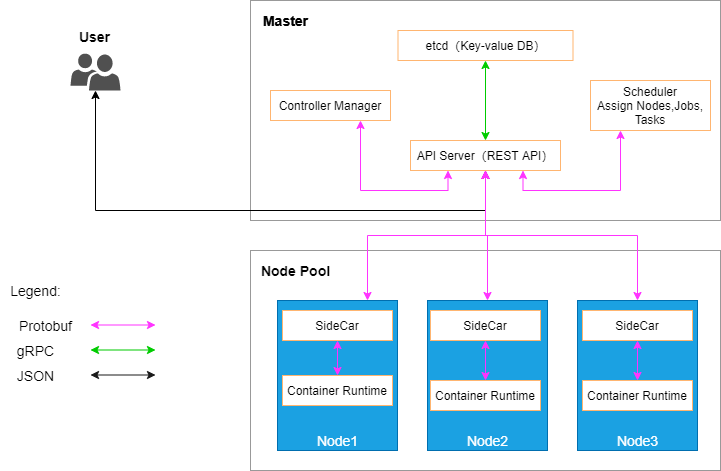

The diagram above was exported from draw.io. Its source (the exported page's mxGraphModel, read from the mxfile embedded in the PNG):
<mxGraphModel dx="1248" dy="677" grid="1" gridSize="10" guides="1" tooltips="1" connect="1" arrows="1" fold="1" page="1" pageScale="1" pageWidth="827" pageHeight="583" math="0" shadow="0">
  <root>
    <mxCell id="0" />
    <mxCell id="1" parent="0" />
    <mxCell id="ZKblKBCdERibNKTUosnr-1" value="" style="rounded=0;whiteSpace=wrap;html=1;strokeColor=#999999;" vertex="1" parent="1">
      <mxGeometry x="280" y="60" width="470" height="220" as="geometry" />
    </mxCell>
    <mxCell id="ZKblKBCdERibNKTUosnr-2" value="etcd（Key-value DB）" style="rounded=0;whiteSpace=wrap;html=1;strokeColor=#FFB570;" vertex="1" parent="1">
      <mxGeometry x="427.5" y="90" width="175" height="30" as="geometry" />
    </mxCell>
    <mxCell id="ZKblKBCdERibNKTUosnr-4" value="Master" style="text;html=1;align=center;verticalAlign=middle;resizable=0;points=[];autosize=1;fontSize=14;fontStyle=1" vertex="1" parent="1">
      <mxGeometry x="285" y="70" width="60" height="20" as="geometry" />
    </mxCell>
    <mxCell id="ZKblKBCdERibNKTUosnr-9" style="edgeStyle=orthogonalEdgeStyle;rounded=0;orthogonalLoop=1;jettySize=auto;html=1;entryX=0.25;entryY=1;entryDx=0;entryDy=0;fontSize=14;exitX=0.75;exitY=1;exitDx=0;exitDy=0;strokeColor=#FF33FF;startArrow=classic;startFill=1;" edge="1" parent="1" source="ZKblKBCdERibNKTUosnr-6" target="ZKblKBCdERibNKTUosnr-7">
      <mxGeometry relative="1" as="geometry" />
    </mxCell>
    <mxCell id="ZKblKBCdERibNKTUosnr-6" value="Controller Manager" style="rounded=0;whiteSpace=wrap;html=1;strokeColor=#FFB570;" vertex="1" parent="1">
      <mxGeometry x="300" y="150" width="120" height="30" as="geometry" />
    </mxCell>
    <mxCell id="ZKblKBCdERibNKTUosnr-11" value="" style="edgeStyle=orthogonalEdgeStyle;rounded=0;orthogonalLoop=1;jettySize=auto;html=1;fontSize=14;startArrow=classic;startFill=1;strokeColor=#00CC00;" edge="1" parent="1" source="ZKblKBCdERibNKTUosnr-7" target="ZKblKBCdERibNKTUosnr-2">
      <mxGeometry relative="1" as="geometry" />
    </mxCell>
    <mxCell id="ZKblKBCdERibNKTUosnr-7" value="API Server（REST API）" style="rounded=0;whiteSpace=wrap;html=1;strokeColor=#FFB570;" vertex="1" parent="1">
      <mxGeometry x="440" y="200" width="150" height="30" as="geometry" />
    </mxCell>
    <mxCell id="ZKblKBCdERibNKTUosnr-10" style="edgeStyle=orthogonalEdgeStyle;rounded=0;orthogonalLoop=1;jettySize=auto;html=1;entryX=0.75;entryY=1;entryDx=0;entryDy=0;fontSize=14;exitX=0.25;exitY=1;exitDx=0;exitDy=0;strokeColor=#FF33FF;startArrow=classic;startFill=1;" edge="1" parent="1" source="ZKblKBCdERibNKTUosnr-8" target="ZKblKBCdERibNKTUosnr-7">
      <mxGeometry relative="1" as="geometry" />
    </mxCell>
    <mxCell id="ZKblKBCdERibNKTUosnr-8" value="Scheduler&lt;br&gt;Assign&amp;nbsp;Nodes,Jobs, Tasks" style="rounded=0;whiteSpace=wrap;html=1;strokeColor=#FFB570;" vertex="1" parent="1">
      <mxGeometry x="620" y="140" width="120" height="50" as="geometry" />
    </mxCell>
    <mxCell id="ZKblKBCdERibNKTUosnr-13" style="edgeStyle=orthogonalEdgeStyle;rounded=0;orthogonalLoop=1;jettySize=auto;html=1;entryX=0.5;entryY=1;entryDx=0;entryDy=0;startArrow=classic;startFill=1;fontSize=14;exitX=0.5;exitY=1;exitDx=0;exitDy=0;exitPerimeter=0;" edge="1" parent="1" source="ZKblKBCdERibNKTUosnr-12" target="ZKblKBCdERibNKTUosnr-7">
      <mxGeometry relative="1" as="geometry">
        <Array as="points">
          <mxPoint x="125" y="270" />
          <mxPoint x="515" y="270" />
        </Array>
      </mxGeometry>
    </mxCell>
    <mxCell id="ZKblKBCdERibNKTUosnr-12" value="" style="pointerEvents=1;shadow=0;dashed=0;html=1;strokeColor=none;labelPosition=center;verticalLabelPosition=bottom;verticalAlign=top;align=center;fillColor=#505050;shape=mxgraph.mscae.intune.user_group;fontSize=14;" vertex="1" parent="1">
      <mxGeometry x="100" y="113" width="50" height="37" as="geometry" />
    </mxCell>
    <mxCell id="ZKblKBCdERibNKTUosnr-14" value="Master" style="text;html=1;align=center;verticalAlign=middle;resizable=0;points=[];autosize=1;fontSize=14;fontStyle=1" vertex="1" parent="1">
      <mxGeometry x="285" y="70" width="60" height="20" as="geometry" />
    </mxCell>
    <mxCell id="ZKblKBCdERibNKTUosnr-16" value="" style="rounded=0;whiteSpace=wrap;html=1;strokeColor=#999999;" vertex="1" parent="1">
      <mxGeometry x="280" y="310" width="470" height="220" as="geometry" />
    </mxCell>
    <mxCell id="ZKblKBCdERibNKTUosnr-17" value="Node&amp;nbsp;Pool" style="text;html=1;align=center;verticalAlign=middle;resizable=0;points=[];autosize=1;fontSize=14;fontStyle=1" vertex="1" parent="1">
      <mxGeometry x="285" y="320" width="80" height="20" as="geometry" />
    </mxCell>
    <mxCell id="ZKblKBCdERibNKTUosnr-18" value="Legend:" style="text;html=1;align=center;verticalAlign=middle;resizable=0;points=[];autosize=1;fontSize=14;" vertex="1" parent="1">
      <mxGeometry x="30" y="340" width="70" height="20" as="geometry" />
    </mxCell>
    <mxCell id="ZKblKBCdERibNKTUosnr-19" value="" style="rounded=0;whiteSpace=wrap;html=1;strokeColor=#006EAF;fontSize=14;fillColor=#1ba1e2;fontColor=#ffffff;" vertex="1" parent="1">
      <mxGeometry x="307" y="360" width="120" height="150" as="geometry" />
    </mxCell>
    <mxCell id="ZKblKBCdERibNKTUosnr-35" style="edgeStyle=orthogonalEdgeStyle;rounded=0;orthogonalLoop=1;jettySize=auto;html=1;entryX=0.5;entryY=1;entryDx=0;entryDy=0;startArrow=classic;startFill=1;strokeColor=#FF33FF;fontSize=14;fontColor=#FFFFFF;exitX=0.5;exitY=0;exitDx=0;exitDy=0;" edge="1" parent="1" source="ZKblKBCdERibNKTUosnr-20" target="ZKblKBCdERibNKTUosnr-7">
      <mxGeometry relative="1" as="geometry" />
    </mxCell>
    <mxCell id="ZKblKBCdERibNKTUosnr-20" value="" style="rounded=0;whiteSpace=wrap;html=1;strokeColor=#006EAF;fontSize=14;fillColor=#1ba1e2;fontColor=#ffffff;" vertex="1" parent="1">
      <mxGeometry x="457" y="360" width="120" height="150" as="geometry" />
    </mxCell>
    <mxCell id="ZKblKBCdERibNKTUosnr-37" style="edgeStyle=orthogonalEdgeStyle;rounded=0;orthogonalLoop=1;jettySize=auto;html=1;startArrow=classic;startFill=1;strokeColor=#FF33FF;fontSize=14;fontColor=#FFFFFF;exitX=0.5;exitY=0;exitDx=0;exitDy=0;" edge="1" parent="1" source="ZKblKBCdERibNKTUosnr-21" target="ZKblKBCdERibNKTUosnr-7">
      <mxGeometry relative="1" as="geometry" />
    </mxCell>
    <mxCell id="ZKblKBCdERibNKTUosnr-21" value="" style="rounded=0;whiteSpace=wrap;html=1;strokeColor=#006EAF;fontSize=14;fillColor=#1ba1e2;fontColor=#ffffff;" vertex="1" parent="1">
      <mxGeometry x="607" y="360" width="120" height="150" as="geometry" />
    </mxCell>
    <mxCell id="ZKblKBCdERibNKTUosnr-32" style="edgeStyle=orthogonalEdgeStyle;rounded=0;orthogonalLoop=1;jettySize=auto;html=1;startArrow=classic;startFill=1;strokeColor=#FF33FF;fontSize=14;fontColor=#FFFFFF;exitX=0.75;exitY=0;exitDx=0;exitDy=0;" edge="1" parent="1" source="ZKblKBCdERibNKTUosnr-19" target="ZKblKBCdERibNKTUosnr-7">
      <mxGeometry relative="1" as="geometry" />
    </mxCell>
    <mxCell id="ZKblKBCdERibNKTUosnr-22" value="SideCar" style="rounded=0;whiteSpace=wrap;html=1;strokeColor=#FFB570;" vertex="1" parent="1">
      <mxGeometry x="312" y="370" width="110" height="30" as="geometry" />
    </mxCell>
    <mxCell id="ZKblKBCdERibNKTUosnr-23" value="Node1" style="text;html=1;align=center;verticalAlign=middle;resizable=0;points=[];autosize=1;fontSize=14;fontColor=#FFFFFF;" vertex="1" parent="1">
      <mxGeometry x="337" y="490" width="60" height="20" as="geometry" />
    </mxCell>
    <mxCell id="ZKblKBCdERibNKTUosnr-24" value="Node2" style="text;html=1;align=center;verticalAlign=middle;resizable=0;points=[];autosize=1;fontSize=14;fontColor=#FFFFFF;" vertex="1" parent="1">
      <mxGeometry x="487" y="490" width="60" height="20" as="geometry" />
    </mxCell>
    <mxCell id="ZKblKBCdERibNKTUosnr-25" value="Node3" style="text;html=1;align=center;verticalAlign=middle;resizable=0;points=[];autosize=1;fontSize=14;fontColor=#FFFFFF;" vertex="1" parent="1">
      <mxGeometry x="637" y="490" width="60" height="20" as="geometry" />
    </mxCell>
    <mxCell id="ZKblKBCdERibNKTUosnr-38" style="edgeStyle=orthogonalEdgeStyle;rounded=0;orthogonalLoop=1;jettySize=auto;html=1;entryX=0.5;entryY=1;entryDx=0;entryDy=0;startArrow=classic;startFill=1;strokeColor=#FF33FF;fontSize=14;fontColor=#FFFFFF;" edge="1" parent="1" source="ZKblKBCdERibNKTUosnr-26" target="ZKblKBCdERibNKTUosnr-22">
      <mxGeometry relative="1" as="geometry" />
    </mxCell>
    <mxCell id="ZKblKBCdERibNKTUosnr-26" value="Container Runtime" style="rounded=0;whiteSpace=wrap;html=1;strokeColor=#FFB570;" vertex="1" parent="1">
      <mxGeometry x="312" y="435" width="110" height="30" as="geometry" />
    </mxCell>
    <mxCell id="ZKblKBCdERibNKTUosnr-28" value="SideCar" style="rounded=0;whiteSpace=wrap;html=1;strokeColor=#FFB570;" vertex="1" parent="1">
      <mxGeometry x="460" y="370" width="110" height="30" as="geometry" />
    </mxCell>
    <mxCell id="ZKblKBCdERibNKTUosnr-30" value="SideCar" style="rounded=0;whiteSpace=wrap;html=1;strokeColor=#FFB570;" vertex="1" parent="1">
      <mxGeometry x="612" y="370" width="110" height="30" as="geometry" />
    </mxCell>
    <mxCell id="ZKblKBCdERibNKTUosnr-42" style="edgeStyle=orthogonalEdgeStyle;rounded=0;orthogonalLoop=1;jettySize=auto;html=1;entryX=0.5;entryY=1;entryDx=0;entryDy=0;startArrow=classic;startFill=1;strokeColor=#FF33FF;fontSize=14;fontColor=#FFFFFF;" edge="1" parent="1" source="ZKblKBCdERibNKTUosnr-31" target="ZKblKBCdERibNKTUosnr-30">
      <mxGeometry relative="1" as="geometry" />
    </mxCell>
    <mxCell id="ZKblKBCdERibNKTUosnr-31" value="Container Runtime" style="rounded=0;whiteSpace=wrap;html=1;strokeColor=#FFB570;" vertex="1" parent="1">
      <mxGeometry x="612" y="440" width="110" height="30" as="geometry" />
    </mxCell>
    <mxCell id="ZKblKBCdERibNKTUosnr-41" style="edgeStyle=orthogonalEdgeStyle;rounded=0;orthogonalLoop=1;jettySize=auto;html=1;entryX=0.5;entryY=1;entryDx=0;entryDy=0;startArrow=classic;startFill=1;strokeColor=#FF33FF;fontSize=14;fontColor=#FFFFFF;" edge="1" parent="1" source="ZKblKBCdERibNKTUosnr-36" target="ZKblKBCdERibNKTUosnr-28">
      <mxGeometry relative="1" as="geometry" />
    </mxCell>
    <mxCell id="ZKblKBCdERibNKTUosnr-36" value="Container Runtime" style="rounded=0;whiteSpace=wrap;html=1;strokeColor=#FFB570;" vertex="1" parent="1">
      <mxGeometry x="460" y="440" width="110" height="30" as="geometry" />
    </mxCell>
    <mxCell id="ZKblKBCdERibNKTUosnr-43" value="User" style="text;html=1;align=center;verticalAlign=middle;resizable=0;points=[];autosize=1;fontSize=14;fontColor=#000000;fontStyle=1" vertex="1" parent="1">
      <mxGeometry x="99" y="86" width="50" height="20" as="geometry" />
    </mxCell>
    <mxCell id="ZKblKBCdERibNKTUosnr-45" style="edgeStyle=orthogonalEdgeStyle;rounded=0;orthogonalLoop=1;jettySize=auto;html=1;startArrow=classic;startFill=1;strokeColor=#FF33FF;fontSize=14;fontColor=#FFFFFF;exitX=0.75;exitY=0;exitDx=0;exitDy=0;" edge="1" parent="1">
      <mxGeometry relative="1" as="geometry">
        <mxPoint x="120" y="384.5" as="sourcePoint" />
        <mxPoint x="185" y="384.5" as="targetPoint" />
      </mxGeometry>
    </mxCell>
    <mxCell id="ZKblKBCdERibNKTUosnr-46" value="Protobuf" style="text;html=1;align=center;verticalAlign=middle;resizable=0;points=[];autosize=1;fontSize=14;fontColor=#000000;" vertex="1" parent="1">
      <mxGeometry x="40" y="375" width="70" height="20" as="geometry" />
    </mxCell>
    <mxCell id="ZKblKBCdERibNKTUosnr-47" style="edgeStyle=orthogonalEdgeStyle;rounded=0;orthogonalLoop=1;jettySize=auto;html=1;startArrow=classic;startFill=1;strokeColor=#00CC00;fontSize=14;fontColor=#FFFFFF;exitX=0.75;exitY=0;exitDx=0;exitDy=0;" edge="1" parent="1">
      <mxGeometry relative="1" as="geometry">
        <mxPoint x="120" y="409.5" as="sourcePoint" />
        <mxPoint x="185" y="409.5" as="targetPoint" />
      </mxGeometry>
    </mxCell>
    <mxCell id="ZKblKBCdERibNKTUosnr-48" value="gRPC" style="text;html=1;align=center;verticalAlign=middle;resizable=0;points=[];autosize=1;fontSize=14;fontColor=#000000;" vertex="1" parent="1">
      <mxGeometry x="40" y="400" width="50" height="20" as="geometry" />
    </mxCell>
    <mxCell id="ZKblKBCdERibNKTUosnr-50" style="edgeStyle=orthogonalEdgeStyle;rounded=0;orthogonalLoop=1;jettySize=auto;html=1;startArrow=classic;startFill=1;strokeColor=#1A1A1A;fontSize=14;fontColor=#FFFFFF;exitX=0.75;exitY=0;exitDx=0;exitDy=0;" edge="1" parent="1">
      <mxGeometry relative="1" as="geometry">
        <mxPoint x="120" y="434.5" as="sourcePoint" />
        <mxPoint x="185" y="434.5" as="targetPoint" />
      </mxGeometry>
    </mxCell>
    <mxCell id="ZKblKBCdERibNKTUosnr-51" value="JSON" style="text;html=1;align=center;verticalAlign=middle;resizable=0;points=[];autosize=1;fontSize=14;fontColor=#000000;" vertex="1" parent="1">
      <mxGeometry x="40" y="425" width="50" height="20" as="geometry" />
    </mxCell>
  </root>
</mxGraphModel>